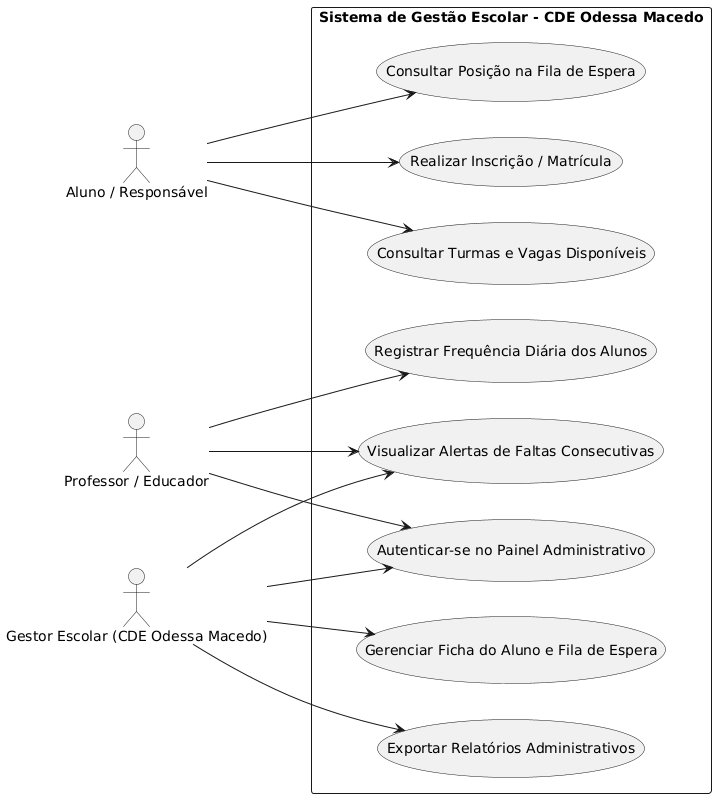

The diagram above was rendered by PlantUML. Its source (embedded in the PNG):
@startuml
left to right direction
skinparam packageStyle rectangle
skinparam shadowing false

actor "Aluno / Responsável" as aluno
actor "Professor / Educador" as professor
actor "Gestor Escolar (CDE Odessa Macedo)" as gestor

rectangle "Sistema de Gestão Escolar - CDE Odessa Macedo" {
  usecase "Realizar Inscrição / Matrícula" as UC1
  usecase "Consultar Turmas e Vagas Disponíveis" as UC2
  usecase "Consultar Posição na Fila de Espera" as UC3
  usecase "Autenticar-se no Painel Administrativo" as UC4
  usecase "Registrar Frequência Diária dos Alunos" as UC5
  usecase "Visualizar Alertas de Faltas Consecutivas" as UC6
  usecase "Gerenciar Ficha do Aluno e Fila de Espera" as UC7
  usecase "Exportar Relatórios Administrativos" as UC8
}

aluno --> UC1
aluno --> UC2
aluno --> UC3

professor --> UC4
professor --> UC5
professor --> UC6

gestor --> UC4
gestor --> UC6
gestor --> UC7
gestor --> UC8
@enduml